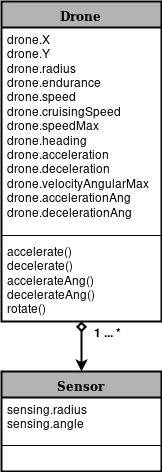

The diagram above was exported from draw.io. Its source (the exported page's mxGraphModel, read from the mxfile embedded in the PNG):
<mxGraphModel dx="1394" dy="743" grid="1" gridSize="10" guides="1" tooltips="1" connect="1" arrows="1" fold="1" page="1" pageScale="1" pageWidth="1100" pageHeight="850" background="#ffffff" math="0" shadow="0">
  <root>
    <mxCell id="0" />
    <mxCell id="1" parent="0" />
    <mxCell id="ug73V5l1WiwFz1du1EQK-7" style="edgeStyle=orthogonalEdgeStyle;rounded=0;orthogonalLoop=1;jettySize=auto;html=1;entryX=0.5;entryY=0;entryDx=0;entryDy=0;startArrow=diamond;startFill=0;endArrow=classic;endFill=1;strokeWidth=2;" edge="1" parent="1" source="78961159f06e98e8-17" target="ug73V5l1WiwFz1du1EQK-3">
      <mxGeometry relative="1" as="geometry" />
    </mxCell>
    <mxCell id="78961159f06e98e8-17" value="Drone" style="swimlane;html=1;fontStyle=1;align=center;verticalAlign=top;childLayout=stackLayout;horizontal=1;startSize=26;horizontalStack=0;resizeParent=1;resizeLast=0;collapsible=1;marginBottom=0;swimlaneFillColor=#ffffff;rounded=0;shadow=0;comic=0;labelBackgroundColor=none;strokeColor=#010203;strokeWidth=2;fillColor=#B3B3B3;fontFamily=Verdana;fontSize=12;" parent="1" vertex="1">
      <mxGeometry x="360" y="160" width="160" height="320" as="geometry">
        <mxRectangle x="360" y="159.5" width="70" height="26" as="alternateBounds" />
      </mxGeometry>
    </mxCell>
    <mxCell id="78961159f06e98e8-21" value="&lt;div&gt;drone.X&lt;/div&gt;&lt;div&gt;drone.Y&lt;/div&gt;&lt;div&gt;drone.radius&lt;/div&gt;&lt;div&gt;drone.endurance&lt;/div&gt;&lt;div&gt;drone.speed&lt;/div&gt;&lt;div&gt;drone.cruisingSpeed&lt;/div&gt;&lt;div&gt;drone.speedMax&lt;/div&gt;&lt;div&gt;drone.heading&lt;/div&gt;&lt;div&gt;drone.acceleration&lt;/div&gt;&lt;div&gt;drone.deceleration&lt;/div&gt;&lt;div&gt;drone.velocityAngularMax&lt;/div&gt;&lt;div&gt;drone.accelerationAng&lt;/div&gt;&lt;div&gt;drone.decelerationAng&lt;/div&gt;" style="text;html=1;strokeColor=none;fillColor=none;align=left;verticalAlign=top;spacingLeft=4;spacingRight=4;whiteSpace=wrap;overflow=hidden;rotatable=0;points=[[0,0.5],[1,0.5]];portConstraint=eastwest;" parent="78961159f06e98e8-17" vertex="1">
      <mxGeometry y="26" width="160" height="204" as="geometry" />
    </mxCell>
    <mxCell id="78961159f06e98e8-19" value="" style="line;html=1;strokeWidth=1;fillColor=none;align=left;verticalAlign=middle;spacingTop=-1;spacingLeft=3;spacingRight=3;rotatable=0;labelPosition=right;points=[];portConstraint=eastwest;" parent="78961159f06e98e8-17" vertex="1">
      <mxGeometry y="230" width="160" height="8" as="geometry" />
    </mxCell>
    <mxCell id="78961159f06e98e8-20" value="&lt;div&gt;accelerate()&lt;/div&gt;&lt;div&gt;decelerate()&lt;/div&gt;&lt;div&gt;accelerateAng()&lt;/div&gt;&lt;div&gt;decelerateAng()&lt;/div&gt;&lt;div&gt;rotate()&lt;br&gt;&lt;/div&gt;" style="text;html=1;strokeColor=none;fillColor=none;align=left;verticalAlign=top;spacingLeft=4;spacingRight=4;whiteSpace=wrap;overflow=hidden;rotatable=0;points=[[0,0.5],[1,0.5]];portConstraint=eastwest;" parent="78961159f06e98e8-17" vertex="1">
      <mxGeometry y="238" width="160" height="82" as="geometry" />
    </mxCell>
    <mxCell id="ug73V5l1WiwFz1du1EQK-3" value="Sensor" style="swimlane;html=1;fontStyle=1;align=center;verticalAlign=top;childLayout=stackLayout;horizontal=1;startSize=26;horizontalStack=0;resizeParent=1;resizeLast=0;collapsible=1;marginBottom=0;swimlaneFillColor=#ffffff;rounded=0;shadow=0;comic=0;labelBackgroundColor=none;strokeColor=#010203;strokeWidth=2;fillColor=#B3B3B3;fontFamily=Verdana;fontSize=12;" vertex="1" parent="1">
      <mxGeometry x="360" y="530" width="160" height="100" as="geometry">
        <mxRectangle x="360" y="159.5" width="70" height="26" as="alternateBounds" />
      </mxGeometry>
    </mxCell>
    <mxCell id="ug73V5l1WiwFz1du1EQK-4" value="&lt;div&gt;sensing.radius&lt;/div&gt;&lt;div&gt;sensing.angle&lt;br&gt;&lt;/div&gt;" style="text;html=1;strokeColor=none;fillColor=none;align=left;verticalAlign=top;spacingLeft=4;spacingRight=4;whiteSpace=wrap;overflow=hidden;rotatable=0;points=[[0,0.5],[1,0.5]];portConstraint=eastwest;" vertex="1" parent="ug73V5l1WiwFz1du1EQK-3">
      <mxGeometry y="26" width="160" height="44" as="geometry" />
    </mxCell>
    <mxCell id="ug73V5l1WiwFz1du1EQK-5" value="" style="line;html=1;strokeWidth=1;fillColor=none;align=left;verticalAlign=middle;spacingTop=-1;spacingLeft=3;spacingRight=3;rotatable=0;labelPosition=right;points=[];portConstraint=eastwest;" vertex="1" parent="ug73V5l1WiwFz1du1EQK-3">
      <mxGeometry y="70" width="160" height="8" as="geometry" />
    </mxCell>
    <mxCell id="ug73V5l1WiwFz1du1EQK-8" value="1 ... *" style="text;html=1;strokeColor=none;fillColor=none;align=center;verticalAlign=middle;whiteSpace=wrap;rounded=0;fontStyle=1" vertex="1" parent="1">
      <mxGeometry x="445" y="482" width="40" height="20" as="geometry" />
    </mxCell>
  </root>
</mxGraphModel>